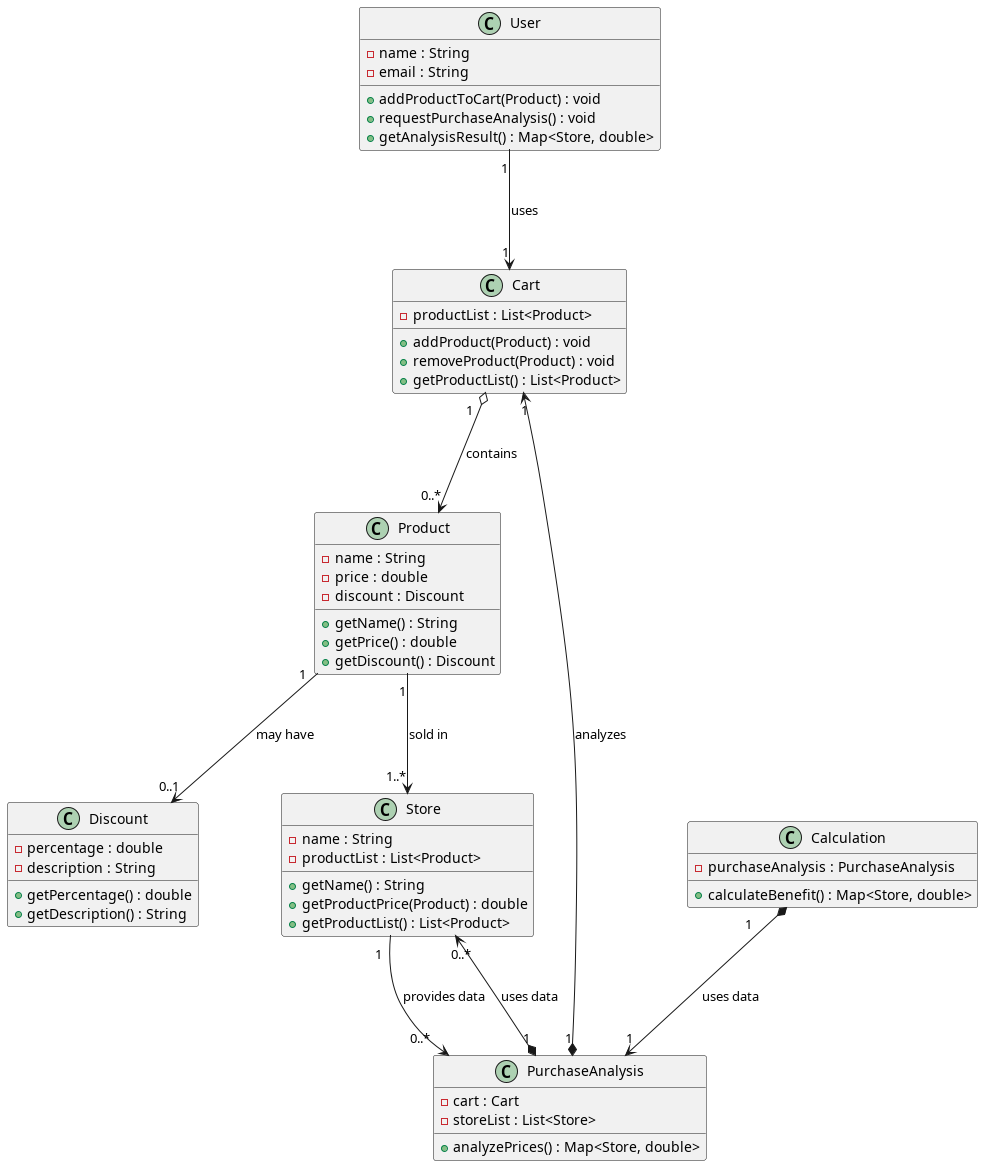

The diagram above was rendered by PlantUML. Its source (embedded in the PNG):
@startuml

class User {
  - name : String
  - email : String
  + addProductToCart(Product) : void
  + requestPurchaseAnalysis() : void
  + getAnalysisResult() : Map<Store, double>
}

class Cart {
  - productList : List<Product>
  + addProduct(Product) : void
  + removeProduct(Product) : void
  + getProductList() : List<Product>
}

class Product {
  - name : String
  - price : double
  - discount : Discount
  + getName() : String
  + getPrice() : double
  + getDiscount() : Discount
}

class Discount {
  - percentage : double
  - description : String
  + getPercentage() : double
  + getDescription() : String
}

class Store {
  - name : String
  - productList : List<Product>
  + getName() : String
  + getProductPrice(Product) : double
  + getProductList() : List<Product>
}

class PurchaseAnalysis {
  - cart : Cart
  - storeList : List<Store>
  + analyzePrices() : Map<Store, double>
}

class Calculation {
  - purchaseAnalysis : PurchaseAnalysis
  + calculateBenefit() : Map<Store, double>
}

' Ассоциации
User "1" --> "1" Cart : uses
Product "1" --> "0..1" Discount : may have
Product "1" --> "1..*" Store : sold in
Store "1" --> "0..*" PurchaseAnalysis : provides data

' Агрегация
Cart "1" o--> "0..*" Product : contains

' Композиция
PurchaseAnalysis "1" *--> "1" Cart : analyzes
PurchaseAnalysis "1" *--> "0..*" Store : uses data
Calculation "1" *--> "1" PurchaseAnalysis : uses data

@enduml